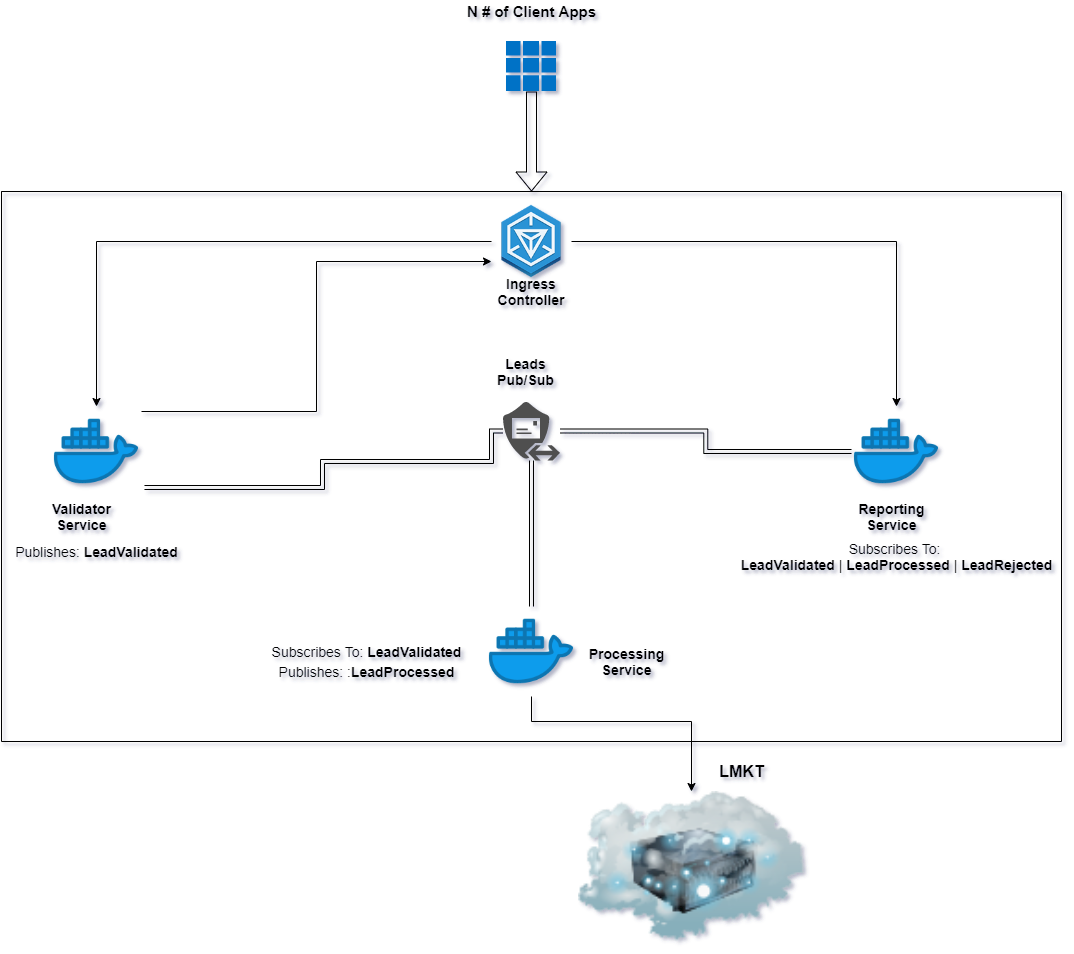

The diagram above was exported from draw.io. Its source (the exported page's mxGraphModel, read from the mxfile embedded in the PNG):
<mxGraphModel dx="1422" dy="1872" grid="1" gridSize="10" guides="1" tooltips="1" connect="1" arrows="1" fold="1" page="1" pageScale="1" pageWidth="850" pageHeight="1100" math="0" shadow="0">
  <root>
    <mxCell id="0" />
    <mxCell id="1" parent="0" />
    <mxCell id="kH_IGwU4T7XFYiXOiBqC-1" value="" style="swimlane;startSize=0;" parent="1" vertex="1">
      <mxGeometry x="140" y="90" width="1060" height="550" as="geometry" />
    </mxCell>
    <mxCell id="kH_IGwU4T7XFYiXOiBqC-15" style="edgeStyle=orthogonalEdgeStyle;rounded=0;orthogonalLoop=1;jettySize=auto;html=1;" parent="kH_IGwU4T7XFYiXOiBqC-1" source="kH_IGwU4T7XFYiXOiBqC-3" target="kH_IGwU4T7XFYiXOiBqC-5" edge="1">
      <mxGeometry relative="1" as="geometry" />
    </mxCell>
    <mxCell id="kH_IGwU4T7XFYiXOiBqC-29" style="edgeStyle=orthogonalEdgeStyle;rounded=0;orthogonalLoop=1;jettySize=auto;html=1;entryX=0.5;entryY=0;entryDx=0;entryDy=0;" parent="kH_IGwU4T7XFYiXOiBqC-1" source="kH_IGwU4T7XFYiXOiBqC-3" target="kH_IGwU4T7XFYiXOiBqC-8" edge="1">
      <mxGeometry relative="1" as="geometry" />
    </mxCell>
    <object label="" Desc="Ingress Controller" id="kH_IGwU4T7XFYiXOiBqC-3">
      <mxCell style="shape=image;html=1;verticalAlign=top;verticalLabelPosition=bottom;labelBackgroundColor=#ffffff;imageAspect=0;aspect=fixed;image=https://cdn1.iconfinder.com/data/icons/hex-ico/128/ingress.png" parent="kH_IGwU4T7XFYiXOiBqC-1" vertex="1">
        <mxGeometry x="490" y="10" width="80" height="80" as="geometry" />
      </mxCell>
    </object>
    <mxCell id="kH_IGwU4T7XFYiXOiBqC-19" style="edgeStyle=orthogonalEdgeStyle;rounded=0;orthogonalLoop=1;jettySize=auto;html=1;entryX=0;entryY=0.75;entryDx=0;entryDy=0;" parent="kH_IGwU4T7XFYiXOiBqC-1" source="kH_IGwU4T7XFYiXOiBqC-5" target="kH_IGwU4T7XFYiXOiBqC-3" edge="1">
      <mxGeometry relative="1" as="geometry">
        <Array as="points">
          <mxPoint x="315" y="220" />
          <mxPoint x="315" y="70" />
        </Array>
      </mxGeometry>
    </mxCell>
    <mxCell id="kH_IGwU4T7XFYiXOiBqC-5" value="" style="shape=image;html=1;verticalAlign=top;verticalLabelPosition=bottom;labelBackgroundColor=#ffffff;imageAspect=0;aspect=fixed;image=https://cdn3.iconfinder.com/data/icons/logos-and-brands-adobe/512/97_Docker-128.png" parent="kH_IGwU4T7XFYiXOiBqC-1" vertex="1">
      <mxGeometry x="50" y="215" width="90" height="90" as="geometry" />
    </mxCell>
    <mxCell id="kH_IGwU4T7XFYiXOiBqC-8" value="" style="shape=image;html=1;verticalAlign=top;verticalLabelPosition=bottom;labelBackgroundColor=#ffffff;imageAspect=0;aspect=fixed;image=https://cdn3.iconfinder.com/data/icons/logos-and-brands-adobe/512/97_Docker-128.png" parent="kH_IGwU4T7XFYiXOiBqC-1" vertex="1">
      <mxGeometry x="850" y="215" width="90" height="90" as="geometry" />
    </mxCell>
    <mxCell id="kH_IGwU4T7XFYiXOiBqC-7" value="" style="shape=image;html=1;verticalAlign=top;verticalLabelPosition=bottom;labelBackgroundColor=#ffffff;imageAspect=0;aspect=fixed;image=https://cdn3.iconfinder.com/data/icons/logos-and-brands-adobe/512/97_Docker-128.png" parent="kH_IGwU4T7XFYiXOiBqC-1" vertex="1">
      <mxGeometry x="485" y="415" width="90" height="90" as="geometry" />
    </mxCell>
    <mxCell id="kH_IGwU4T7XFYiXOiBqC-25" style="edgeStyle=orthogonalEdgeStyle;shape=link;rounded=0;orthogonalLoop=1;jettySize=auto;html=1;" parent="kH_IGwU4T7XFYiXOiBqC-1" source="kH_IGwU4T7XFYiXOiBqC-9" target="kH_IGwU4T7XFYiXOiBqC-8" edge="1">
      <mxGeometry relative="1" as="geometry" />
    </mxCell>
    <mxCell id="Wor_MSVrFnEe-YZq8Yup-3" style="edgeStyle=orthogonalEdgeStyle;shape=link;rounded=0;orthogonalLoop=1;jettySize=auto;html=1;entryX=1.033;entryY=0.9;entryDx=0;entryDy=0;entryPerimeter=0;fontSize=16;" edge="1" parent="kH_IGwU4T7XFYiXOiBqC-1" source="kH_IGwU4T7XFYiXOiBqC-9" target="kH_IGwU4T7XFYiXOiBqC-5">
      <mxGeometry relative="1" as="geometry">
        <Array as="points">
          <mxPoint x="490" y="240" />
          <mxPoint x="490" y="270" />
          <mxPoint x="321" y="270" />
          <mxPoint x="321" y="296" />
        </Array>
      </mxGeometry>
    </mxCell>
    <mxCell id="Wor_MSVrFnEe-YZq8Yup-5" style="edgeStyle=orthogonalEdgeStyle;shape=link;rounded=0;orthogonalLoop=1;jettySize=auto;html=1;fontSize=16;" edge="1" parent="kH_IGwU4T7XFYiXOiBqC-1" source="kH_IGwU4T7XFYiXOiBqC-9" target="kH_IGwU4T7XFYiXOiBqC-7">
      <mxGeometry relative="1" as="geometry" />
    </mxCell>
    <mxCell id="kH_IGwU4T7XFYiXOiBqC-9" value="" style="pointerEvents=1;shadow=0;dashed=0;html=1;strokeColor=none;fillColor=#505050;labelPosition=center;verticalLabelPosition=bottom;verticalAlign=top;outlineConnect=0;align=center;shape=mxgraph.office.communications.edge_subscription;" parent="kH_IGwU4T7XFYiXOiBqC-1" vertex="1">
      <mxGeometry x="501.5" y="210" width="57" height="59" as="geometry" />
    </mxCell>
    <mxCell id="kH_IGwU4T7XFYiXOiBqC-14" value="Validator&lt;br style=&quot;font-size: 14px;&quot;&gt;Service" style="text;html=1;align=center;verticalAlign=middle;resizable=0;points=[];autosize=1;strokeColor=none;fontSize=14;fontStyle=1" parent="kH_IGwU4T7XFYiXOiBqC-1" vertex="1">
      <mxGeometry x="45" y="305" width="70" height="40" as="geometry" />
    </mxCell>
    <mxCell id="kH_IGwU4T7XFYiXOiBqC-10" value="Ingress Controller" style="text;html=1;strokeColor=none;fillColor=none;align=center;verticalAlign=middle;whiteSpace=wrap;rounded=0;fontStyle=1;fontSize=14;" parent="kH_IGwU4T7XFYiXOiBqC-1" vertex="1">
      <mxGeometry x="510" y="90" width="40" height="20" as="geometry" />
    </mxCell>
    <mxCell id="kH_IGwU4T7XFYiXOiBqC-20" value="Reporting&lt;br style=&quot;font-size: 14px;&quot;&gt;Service" style="text;html=1;align=center;verticalAlign=middle;resizable=0;points=[];autosize=1;strokeColor=none;fontSize=14;fontStyle=1" parent="kH_IGwU4T7XFYiXOiBqC-1" vertex="1">
      <mxGeometry x="850" y="305" width="80" height="40" as="geometry" />
    </mxCell>
    <mxCell id="kH_IGwU4T7XFYiXOiBqC-21" value="Processing&lt;br style=&quot;font-size: 14px;&quot;&gt;Service" style="text;html=1;align=center;verticalAlign=middle;resizable=0;points=[];autosize=1;strokeColor=none;fontSize=14;fontStyle=1" parent="kH_IGwU4T7XFYiXOiBqC-1" vertex="1">
      <mxGeometry x="580" y="450" width="90" height="40" as="geometry" />
    </mxCell>
    <mxCell id="kH_IGwU4T7XFYiXOiBqC-33" value="Subscribes To: &lt;b&gt;LeadValidated&lt;/b&gt;" style="text;html=1;align=center;verticalAlign=middle;resizable=0;points=[];autosize=1;strokeColor=none;fontSize=14;" parent="kH_IGwU4T7XFYiXOiBqC-1" vertex="1">
      <mxGeometry x="260" y="450" width="210" height="20" as="geometry" />
    </mxCell>
    <mxCell id="kH_IGwU4T7XFYiXOiBqC-35" value="Subscribes To: &lt;br&gt;&lt;b&gt;LeadValidated&lt;/b&gt; | &lt;b&gt;LeadProcessed&lt;/b&gt; | &lt;b&gt;LeadRejected&lt;/b&gt;" style="text;html=1;align=center;verticalAlign=middle;resizable=0;points=[];autosize=1;strokeColor=none;fontSize=14;" parent="kH_IGwU4T7XFYiXOiBqC-1" vertex="1">
      <mxGeometry x="730" y="345" width="330" height="40" as="geometry" />
    </mxCell>
    <mxCell id="kH_IGwU4T7XFYiXOiBqC-26" value="Leads&lt;br style=&quot;font-size: 14px;&quot;&gt;Pub/Sub" style="text;html=1;align=center;verticalAlign=middle;resizable=0;points=[];autosize=1;strokeColor=none;fontSize=14;fontStyle=1" parent="kH_IGwU4T7XFYiXOiBqC-1" vertex="1">
      <mxGeometry x="488.5" y="160" width="70" height="40" as="geometry" />
    </mxCell>
    <mxCell id="kH_IGwU4T7XFYiXOiBqC-13" style="edgeStyle=orthogonalEdgeStyle;rounded=0;orthogonalLoop=1;jettySize=auto;html=1;entryX=0.5;entryY=0;entryDx=0;entryDy=0;shape=flexArrow;" parent="1" source="kH_IGwU4T7XFYiXOiBqC-11" target="kH_IGwU4T7XFYiXOiBqC-1" edge="1">
      <mxGeometry relative="1" as="geometry" />
    </mxCell>
    <mxCell id="kH_IGwU4T7XFYiXOiBqC-11" value="" style="aspect=fixed;html=1;points=[];align=center;image;fontSize=12;image=img/lib/mscae/Client_Apps.svg;" parent="1" vertex="1">
      <mxGeometry x="645" y="-60" width="50" height="50" as="geometry" />
    </mxCell>
    <mxCell id="kH_IGwU4T7XFYiXOiBqC-12" value="N # of Client Apps" style="text;html=1;align=center;verticalAlign=middle;resizable=0;points=[];autosize=1;strokeColor=none;fontStyle=1;fontSize=15;" parent="1" vertex="1">
      <mxGeometry x="600" y="-100" width="140" height="20" as="geometry" />
    </mxCell>
    <mxCell id="kH_IGwU4T7XFYiXOiBqC-30" value="" style="image;html=1;image=img/lib/clip_art/networking/Cloud_Server_128x128.png;fontSize=14;" parent="1" vertex="1">
      <mxGeometry x="670" y="690" width="320" height="150" as="geometry" />
    </mxCell>
    <mxCell id="kH_IGwU4T7XFYiXOiBqC-31" style="edgeStyle=orthogonalEdgeStyle;rounded=0;orthogonalLoop=1;jettySize=auto;html=1;fontSize=14;" parent="1" source="kH_IGwU4T7XFYiXOiBqC-7" target="kH_IGwU4T7XFYiXOiBqC-30" edge="1">
      <mxGeometry relative="1" as="geometry">
        <Array as="points">
          <mxPoint x="670" y="620" />
          <mxPoint x="830" y="620" />
        </Array>
      </mxGeometry>
    </mxCell>
    <mxCell id="kH_IGwU4T7XFYiXOiBqC-32" value="Publishes: &lt;b&gt;LeadValidated&lt;/b&gt;" style="text;html=1;align=center;verticalAlign=middle;resizable=0;points=[];autosize=1;strokeColor=none;fontSize=14;" parent="1" vertex="1">
      <mxGeometry x="145" y="440" width="180" height="20" as="geometry" />
    </mxCell>
    <mxCell id="kH_IGwU4T7XFYiXOiBqC-34" value="Publishes: :&lt;b&gt;LeadProcessed&lt;/b&gt;" style="text;html=1;align=center;verticalAlign=middle;resizable=0;points=[];autosize=1;strokeColor=none;fontSize=14;" parent="1" vertex="1">
      <mxGeometry x="410" y="560" width="190" height="20" as="geometry" />
    </mxCell>
    <mxCell id="kH_IGwU4T7XFYiXOiBqC-36" value="LMKT" style="text;html=1;align=center;verticalAlign=middle;resizable=0;points=[];autosize=1;strokeColor=none;fontSize=16;fontStyle=1" parent="1" vertex="1">
      <mxGeometry x="850" y="660" width="60" height="20" as="geometry" />
    </mxCell>
  </root>
</mxGraphModel>